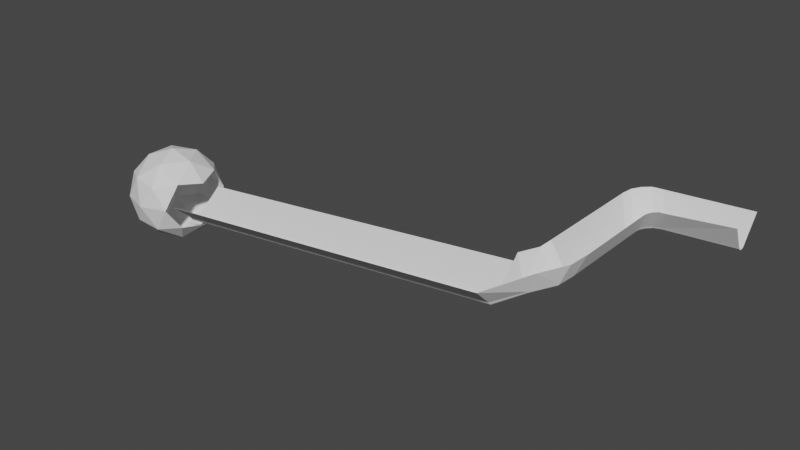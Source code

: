 # Source: level-1.blend  (saved by Blender 2.92.15; exported with 4.5.12 LTS)
import bpy
from mathutils import Matrix  # noqa: F401  (used for matrix-valued properties, if any)

bpy.ops.wm.read_factory_settings(use_empty=True)
scene = bpy.context.scene
scene.name = 'Scene'

# ---- collections
col_collection = bpy.data.collections.new('Collection'); scene.collection.children.link(col_collection)

# ---- world
world_world = bpy.data.worlds.new('World'); scene.world = world_world
world_world.use_nodes = True; world_world.node_tree.nodes.clear()
_N = world_world.node_tree.nodes; _L = world_world.node_tree.links
n0 = _N.new('ShaderNodeOutputWorld'); n0.name = 'World Output'; n0.location = (300, 300)
n1 = _N.new('ShaderNodeBackground'); n1.name = 'Background'; n1.location = (10, 300)
n1.inputs[0].default_value = (0.05088, 0.05088, 0.05088, 1.0)
_L.new(n1.outputs[0], n0.inputs[0])
n0.is_active_output = True
world_world.color = (0.05088, 0.05088, 0.05088)
world_world.use_sun_shadow = False
world_world.sun_shadow_jitter_overblur = 0.0

# ---- meshes
me_cylinder = bpy.data.meshes.new('Cylinder')
me_cylinder.from_pydata([(14.59, 13.36, -4.497), (11.48, 12.61, 51.59), (14.8, -9.927, -4.967), (10.84, -10.39, 35.59), (1.292, -2.496, -4.536), (-2.075, -2.963, 41.6), (0.4372, -2.06, -4.536), (-2.93, -2.549, 41.74), (-0.2414, -1.382, -4.536), (-3.608, -1.902, 41.95), (-0.677, -0.5268, -4.536), (-4.044, -1.088, 42.21), (-0.8272, 0.421, -4.536), (-4.194, -0.1856, 42.5), (-0.677, 1.369, -4.536), (-4.044, 0.717, 42.78), (-0.2414, 2.224, -4.536), (-3.608, 1.531, 43.05), (0.4372, 2.902, -4.536), (-2.93, 2.177, 43.25), (1.292, 3.338, -4.536), (-2.075, 2.592, 43.39), (11.53, 13.36, 45.76), (10.89, -9.926, 31.64), (-1.573, -2.495, 37.61), (-2.428, -2.06, 37.61), (-3.106, -1.381, 37.61), (-3.542, -0.5261, 37.61), (-3.692, 0.4217, 37.61), (-3.542, 1.37, 37.61), (-3.106, 2.225, 37.61), (-2.428, 2.903, 37.61), (-1.573, 3.339, 37.61), (11.06, 9.727, 56.06), (10.42, -12.44, 38.4), (-2.495, -5.039, 44.46), (-3.35, -4.683, 44.71), (-4.028, -4.128, 45.1), (-4.464, -3.429, 45.59), (-4.614, -2.654, 46.14), (-4.464, -1.88, 46.69), (-4.028, -1.181, 47.18), (-3.35, -0.6263, 47.57), (-2.495, -0.2702, 47.82), (10.67, 5.157, 59.47), (10.03, -14.97, 39.98), (-2.886, -7.619, 46.08), (-3.742, -7.408, 46.46), (-4.42, -7.079, 47.05), (-4.856, -6.665, 47.8), (-5.006, -6.205, 48.63), (-4.856, -5.746, 49.46), (-4.42, -5.331, 50.21), (-3.742, -5.002, 50.8), (-2.886, -4.791, 51.18), (10.15, -0.8552, 60.8), (9.506, -18.19, 40.55), (-3.407, -10.9, 46.67), (-4.262, -10.89, 47.1), (-4.941, -10.87, 47.78), (-5.376, -10.85, 48.64), (-5.526, -10.82, 49.58), (-5.376, -10.79, 50.53), (-4.941, -10.77, 51.39), (-4.262, -10.75, 52.06), (-3.407, -10.73, 52.5), (10.15, -67.7, 60.94), (9.506, -67.58, 40.55), (-3.407, -67.85, 46.67), (-4.262, -67.84, 47.1), (-4.941, -67.82, 47.78), (-5.376, -67.79, 48.64), (-5.526, -67.77, 49.58), (-5.376, -67.74, 50.53), (-4.941, -67.71, 51.39), (-4.262, -67.69, 52.06), (-3.407, -67.68, 52.5), (7.704, -72.98, 63.48), (7.06, -77.55, 43.61), (-5.853, -76.41, 49.63), (-6.708, -76.29, 50.05), (-7.387, -76.12, 50.7), (-7.822, -75.9, 51.53), (-7.973, -75.65, 52.45), (-7.822, -75.41, 53.36), (-7.387, -75.19, 54.19), (-6.708, -75.01, 54.84), (-5.853, -74.9, 55.26), (3.0, -77.09, 73.15), (2.356, -88.07, 55.96), (-10.56, -84.97, 61.24), (-11.41, -84.73, 61.6), (-12.09, -84.34, 62.16), (-12.53, -83.86, 62.87), (-12.68, -83.32, 63.65), (-12.53, -82.78, 64.43), (-12.09, -82.3, 65.13), (-11.41, -81.91, 65.69), (-10.56, -81.66, 66.05), (-7.459, -69.1, 80.01), (-8.571, -104.2, 77.06), (-19.89, -91.94, 78.4), (-20.99, -91.37, 78.43), (-21.87, -90.5, 78.47), (-22.43, -89.39, 78.53), (-22.63, -88.17, 78.58), (-22.43, -86.94, 78.64), (-21.87, -85.84, 78.7), (-20.99, -84.96, 78.74), (-19.89, -84.4, 78.77), (-33.8, -67.29, 298.9), (-34.91, -102.5, 298.8), (-46.23, -90.18, 299.2), (-47.34, -89.61, 299.2), (-48.21, -88.74, 299.1), (-48.78, -87.63, 299.1), (-48.97, -86.4, 299.1), (-48.78, -85.18, 299.0), (-48.21, -84.07, 299.0), (-47.34, -83.19, 299.0), (-46.23, -82.63, 298.9)], [], [(23, 3, 5, 24), (24, 5, 7, 25), (25, 7, 9, 26), (26, 9, 11, 27), (27, 11, 13, 28), (28, 13, 15, 29), (29, 15, 17, 30), (30, 17, 19, 31), (31, 19, 21, 32), (32, 21, 1, 22), (20, 32, 22, 0), (18, 31, 32, 20), (16, 30, 31, 18), (14, 29, 30, 16), (12, 28, 29, 14), (10, 27, 28, 12), (8, 26, 27, 10), (6, 25, 26, 8), (4, 24, 25, 6), (2, 23, 24, 4), (5, 3, 34, 35), (21, 19, 42, 43), (19, 17, 41, 42), (17, 15, 40, 41), (15, 13, 39, 40), (13, 11, 38, 39), (11, 9, 37, 38), (9, 7, 36, 37), (7, 5, 35, 36), (1, 21, 43, 33), (37, 36, 47, 48), (33, 43, 54, 44), (41, 40, 51, 52), (38, 37, 48, 49), (35, 34, 45, 46), (42, 41, 52, 53), (39, 38, 49, 50), (36, 35, 46, 47), (43, 42, 53, 54), (40, 39, 50, 51), (51, 50, 61, 62), (48, 47, 58, 59), (44, 54, 65, 55), (52, 51, 62, 63), (49, 48, 59, 60), (46, 45, 56, 57), (53, 52, 63, 64), (50, 49, 60, 61), (47, 46, 57, 58), (54, 53, 64, 65), (58, 57, 68, 69), (65, 64, 75, 76), (62, 61, 72, 73), (59, 58, 69, 70), (55, 65, 76, 66), (63, 62, 73, 74), (60, 59, 70, 71), (57, 56, 67, 68), (64, 63, 74, 75), (61, 60, 71, 72), (75, 74, 85, 86), (72, 71, 82, 83), (69, 68, 79, 80), (76, 75, 86, 87), (73, 72, 83, 84), (70, 69, 80, 81), (66, 76, 87, 77), (74, 73, 84, 85), (71, 70, 81, 82), (68, 67, 78, 79), (82, 81, 92, 93), (79, 78, 89, 90), (86, 85, 96, 97), (83, 82, 93, 94), (80, 79, 90, 91), (87, 86, 97, 98), (84, 83, 94, 95), (81, 80, 91, 92), (77, 87, 98, 88), (85, 84, 95, 96), (96, 95, 106, 107), (93, 92, 103, 104), (90, 89, 100, 101), (97, 96, 107, 108), (94, 93, 104, 105), (91, 90, 101, 102), (98, 97, 108, 109), (95, 94, 105, 106), (92, 91, 102, 103), (88, 98, 109, 99), (103, 102, 113, 114), (99, 109, 120, 110), (107, 106, 117, 118), (104, 103, 114, 115), (101, 100, 111, 112), (108, 107, 118, 119), (105, 104, 115, 116), (102, 101, 112, 113), (109, 108, 119, 120), (106, 105, 116, 117)])
_uv = me_cylinder.uv_layers.new(name='UVMap')
_uv.uv.foreach_set('vector', [0.5, 0.9561, 0.5, 1.0, 0.45, 1.0, 0.45, 0.9561, 0.45, 0.9561, 0.45, 1.0, 0.4, 1.0, 0.4, 0.9561, 0.4, 0.9561, 0.4, 1.0, 0.35, 1.0, 0.35, 0.9561, 0.35, 0.9561, 0.35, 1.0, 0.3, 1.0, 0.3, 0.9561, 0.3, 0.9561, 0.3, 1.0, 0.25, 1.0, 0.25, 0.9561, 0.25, 0.9561, 0.25, 1.0, 0.2, 1.0, 0.2, 0.9561, 0.2, 0.9561, 0.2, 1.0, 0.15, 1.0, 0.15, 0.9561, 0.15, 0.9561, 0.15, 1.0, 0.1, 1.0, 0.1, 0.9561, 0.1, 0.9561, 0.1, 1.0, 0.05, 1.0, 0.05, 0.9561, 0.05, 0.9561, 0.05, 1.0, -1.565e-07, 1.0, -1.565e-07, 0.9561, 0.05, 0.5, 0.05, 0.9561, -1.565e-07, 0.9561, -1.565e-07, 0.5, 0.1, 0.5, 0.1, 0.9561, 0.05, 0.9561, 0.05, 0.5, 0.15, 0.5, 0.15, 0.9561, 0.1, 0.9561, 0.1, 0.5, 0.2, 0.5, 0.2, 0.9561, 0.15, 0.9561, 0.15, 0.5, 0.25, 0.5, 0.25, 0.9561, 0.2, 0.9561, 0.2, 0.5, 0.3, 0.5, 0.3, 0.9561, 0.25, 0.9561, 0.25, 0.5, 0.35, 0.5, 0.35, 0.9561, 0.3, 0.9561, 0.3, 0.5, 0.4, 0.5, 0.4, 0.9561, 0.35, 0.9561, 0.35, 0.5, 0.45, 0.5, 0.45, 0.9561, 0.4, 0.9561, 0.4, 0.5, 0.5, 0.5, 0.5, 0.9561, 0.45, 0.9561, 0.45, 0.5, 0.45, 1.0, 0.5, 1.0, 0.5, 1.0, 0.45, 1.0, 0.05, 1.0, 0.1, 1.0, 0.1, 1.0, 0.05, 1.0, 0.1, 1.0, 0.15, 1.0, 0.15, 1.0, 0.1, 1.0, 0.15, 1.0, 0.2, 1.0, 0.2, 1.0, 0.15, 1.0, 0.2, 1.0, 0.25, 1.0, 0.25, 1.0, 0.2, 1.0, 0.25, 1.0, 0.3, 1.0, 0.3, 1.0, 0.25, 1.0, 0.3, 1.0, 0.35, 1.0, 0.35, 1.0, 0.3, 1.0, 0.35, 1.0, 0.4, 1.0, 0.4, 1.0, 0.35, 1.0, 0.4, 1.0, 0.45, 1.0, 0.45, 1.0, 0.4, 1.0, -1.565e-07, 1.0, 0.05, 1.0, 0.05, 1.0, -1.565e-07, 1.0, 0.35, 1.0, 0.4, 1.0, 0.4, 1.0, 0.35, 1.0, -1.565e-07, 1.0, 0.05, 1.0, 0.05, 1.0, -1.565e-07, 1.0, 0.15, 1.0, 0.2, 1.0, 0.2, 1.0, 0.15, 1.0, 0.3, 1.0, 0.35, 1.0, 0.35, 1.0, 0.3, 1.0, 0.45, 1.0, 0.5, 1.0, 0.5, 1.0, 0.45, 1.0, 0.1, 1.0, 0.15, 1.0, 0.15, 1.0, 0.1, 1.0, 0.25, 1.0, 0.3, 1.0, 0.3, 1.0, 0.25, 1.0, 0.4, 1.0, 0.45, 1.0, 0.45, 1.0, 0.4, 1.0, 0.05, 1.0, 0.1, 1.0, 0.1, 1.0, 0.05, 1.0, 0.2, 1.0, 0.25, 1.0, 0.25, 1.0, 0.2, 1.0, 0.2, 1.0, 0.25, 1.0, 0.25, 1.0, 0.2, 1.0, 0.35, 1.0, 0.4, 1.0, 0.4, 1.0, 0.35, 1.0, -1.565e-07, 1.0, 0.05, 1.0, 0.05, 1.0, -1.565e-07, 1.0, 0.15, 1.0, 0.2, 1.0, 0.2, 1.0, 0.15, 1.0, 0.3, 1.0, 0.35, 1.0, 0.35, 1.0, 0.3, 1.0, 0.45, 1.0, 0.5, 1.0, 0.5, 1.0, 0.45, 1.0, 0.1, 1.0, 0.15, 1.0, 0.15, 1.0, 0.1, 1.0, 0.25, 1.0, 0.3, 1.0, 0.3, 1.0, 0.25, 1.0, 0.4, 1.0, 0.45, 1.0, 0.45, 1.0, 0.4, 1.0, 0.05, 1.0, 0.1, 1.0, 0.1, 1.0, 0.05, 1.0, 0.4, 1.0, 0.45, 1.0, 0.45, 1.0, 0.4, 1.0, 0.05, 1.0, 0.1, 1.0, 0.1, 1.0, 0.05, 1.0, 0.2, 1.0, 0.25, 1.0, 0.25, 1.0, 0.2, 1.0, 0.35, 1.0, 0.4, 1.0, 0.4, 1.0, 0.35, 1.0, -1.565e-07, 1.0, 0.05, 1.0, 0.05, 1.0, -1.565e-07, 1.0, 0.15, 1.0, 0.2, 1.0, 0.2, 1.0, 0.15, 1.0, 0.3, 1.0, 0.35, 1.0, 0.35, 1.0, 0.3, 1.0, 0.45, 1.0, 0.5, 1.0, 0.5, 1.0, 0.45, 1.0, 0.1, 1.0, 0.15, 1.0, 0.15, 1.0, 0.1, 1.0, 0.25, 1.0, 0.3, 1.0, 0.3, 1.0, 0.25, 1.0, 0.1, 1.0, 0.15, 1.0, 0.15, 1.0, 0.1, 1.0, 0.25, 1.0, 0.3, 1.0, 0.3, 1.0, 0.25, 1.0, 0.4, 1.0, 0.45, 1.0, 0.45, 1.0, 0.4, 1.0, 0.05, 1.0, 0.1, 1.0, 0.1, 1.0, 0.05, 1.0, 0.2, 1.0, 0.25, 1.0, 0.25, 1.0, 0.2, 1.0, 0.35, 1.0, 0.4, 1.0, 0.4, 1.0, 0.35, 1.0, -1.565e-07, 1.0, 0.05, 1.0, 0.05, 1.0, -1.565e-07, 1.0, 0.15, 1.0, 0.2, 1.0, 0.2, 1.0, 0.15, 1.0, 0.3, 1.0, 0.35, 1.0, 0.35, 1.0, 0.3, 1.0, 0.45, 1.0, 0.5, 1.0, 0.5, 1.0, 0.45, 1.0, 0.3, 1.0, 0.35, 1.0, 0.35, 1.0, 0.3, 1.0, 0.45, 1.0, 0.5, 1.0, 0.5, 1.0, 0.45, 1.0, 0.1, 1.0, 0.15, 1.0, 0.15, 1.0, 0.1, 1.0, 0.25, 1.0, 0.3, 1.0, 0.3, 1.0, 0.25, 1.0, 0.4, 1.0, 0.45, 1.0, 0.45, 1.0, 0.4, 1.0, 0.05, 1.0, 0.1, 1.0, 0.1, 1.0, 0.05, 1.0, 0.2, 1.0, 0.25, 1.0, 0.25, 1.0, 0.2, 1.0, 0.35, 1.0, 0.4, 1.0, 0.4, 1.0, 0.35, 1.0, -1.565e-07, 1.0, 0.05, 1.0, 0.05, 1.0, -1.565e-07, 1.0, 0.15, 1.0, 0.2, 1.0, 0.2, 1.0, 0.15, 1.0, 0.15, 1.0, 0.2, 1.0, 0.2, 1.0, 0.15, 1.0, 0.3, 1.0, 0.35, 1.0, 0.35, 1.0, 0.3, 1.0, 0.45, 1.0, 0.5, 1.0, 0.5, 1.0, 0.45, 1.0, 0.1, 1.0, 0.15, 1.0, 0.15, 1.0, 0.1, 1.0, 0.25, 1.0, 0.3, 1.0, 0.3, 1.0, 0.25, 1.0, 0.4, 1.0, 0.45, 1.0, 0.45, 1.0, 0.4, 1.0, 0.05, 1.0, 0.1, 1.0, 0.1, 1.0, 0.05, 1.0, 0.2, 1.0, 0.25, 1.0, 0.25, 1.0, 0.2, 1.0, 0.35, 1.0, 0.4, 1.0, 0.4, 1.0, 0.35, 1.0, -1.565e-07, 1.0, 0.05, 1.0, 0.05, 1.0, -1.565e-07, 1.0, 0.35, 1.0, 0.4, 1.0, 0.4, 1.0, 0.35, 1.0, -1.565e-07, 1.0, 0.05, 1.0, 0.05, 1.0, -1.565e-07, 1.0, 0.15, 1.0, 0.2, 1.0, 0.2, 1.0, 0.15, 1.0, 0.3, 1.0, 0.35, 1.0, 0.35, 1.0, 0.3, 1.0, 0.45, 1.0, 0.5, 1.0, 0.5, 1.0, 0.45, 1.0, 0.1, 1.0, 0.15, 1.0, 0.15, 1.0, 0.1, 1.0, 0.25, 1.0, 0.3, 1.0, 0.3, 1.0, 0.25, 1.0, 0.4, 1.0, 0.45, 1.0, 0.45, 1.0, 0.4, 1.0, 0.05, 1.0, 0.1, 1.0, 0.1, 1.0, 0.05, 1.0, 0.2, 1.0, 0.25, 1.0, 0.25, 1.0, 0.2, 1.0])
me_cylinder.use_remesh_fix_poles = True
me_cylinder.use_remesh_preserve_attributes = False
me_cylinder.use_mirror_vertex_groups = False
me_cylinder.update()
me_cylinder_001 = bpy.data.meshes.new('Cylinder.001')
me_cylinder_001.from_pydata([(-5.876, -87.2, 313.5), (-21.41, -72.42, 333.8), (-21.41, -63.29, 305.7), (-21.41, -87.2, 288.4), (-21.41, -111.1, 305.7), (-21.41, -102.0, 333.8), (-46.55, -63.29, 321.3), (-46.55, -72.42, 293.2), (-46.55, -102.0, 293.2), (-46.55, -111.1, 321.3), (-46.55, -87.2, 338.6), (-62.09, -87.2, 313.5), (-10.07, -73.15, 308.9), (-10.07, -78.51, 325.5), (-19.21, -64.46, 320.9), (-19.21, -87.2, 337.4), (-10.07, -95.88, 325.5), (-10.07, -87.2, 298.7), (-19.21, -73.15, 294.2), (-10.07, -101.3, 308.9), (-19.21, -101.3, 294.2), (-19.21, -109.9, 320.9), (-33.98, -78.51, 340.2), (-33.98, -95.88, 340.2), (-33.98, -59.09, 313.5), (-33.98, -64.46, 330.0), (-33.98, -64.46, 297.0), (-33.98, -109.9, 297.0), (-33.98, -109.9, 330.0), (-33.98, -115.3, 313.5), (-48.76, -73.15, 332.8), (-48.76, -64.46, 306.1), (-48.76, -87.2, 289.6), (-48.76, -109.9, 306.1), (-48.76, -101.3, 332.8), (-57.89, -73.15, 318.1), (-57.89, -87.2, 328.3), (-57.89, -78.51, 301.5), (-57.89, -95.88, 301.5), (-57.89, -101.3, 318.1)], [], [(0, 13, 12), (1, 13, 15), (0, 12, 17), (0, 17, 19), (0, 19, 16), (1, 15, 22), (2, 14, 24), (4, 20, 27), (5, 21, 28), (1, 22, 25), (2, 24, 26), (4, 27, 29), (5, 28, 23), (6, 30, 35), (7, 31, 37), (8, 32, 38), (9, 33, 39), (10, 34, 36), (36, 39, 11), (36, 34, 39), (34, 9, 39), (39, 38, 11), (39, 33, 38), (33, 8, 38), (38, 37, 11), (38, 32, 37), (32, 7, 37), (37, 35, 11), (37, 31, 35), (31, 6, 35), (35, 36, 11), (35, 30, 36), (30, 10, 36), (23, 34, 10), (23, 28, 34), (28, 9, 34), (29, 33, 9), (29, 27, 33), (27, 8, 33), (26, 31, 7), (26, 24, 31), (24, 6, 31), (25, 30, 6), (25, 22, 30), (22, 10, 30), (28, 29, 9), (28, 21, 29), (21, 4, 29), (18, 2, 26), (24, 25, 6), (24, 14, 25), (14, 1, 25), (22, 23, 10), (22, 15, 23), (15, 5, 23), (16, 21, 5), (16, 19, 21), (19, 4, 21), (19, 20, 4), (19, 17, 20), (17, 3, 20), (17, 18, 3), (17, 12, 18), (12, 2, 18), (15, 16, 5), (15, 13, 16), (13, 0, 16), (12, 14, 2), (12, 13, 14), (13, 1, 14)])
_uv = me_cylinder_001.uv_layers.new(name='UVMap')
_uv.uv.foreach_set('vector', [0.8182, 0.0, 0.7727, 0.07873, 0.8636, 0.07873, 0.7273, 0.1575, 0.6818, 0.07873, 0.6364, 0.1575, 0.09091, 0.0, 0.04545, 0.07873, 0.1364, 0.07873, 0.2727, 0.0, 0.2273, 0.07873, 0.3182, 0.07873, 0.4545, 0.0, 0.4091, 0.07873, 0.5, 0.07873, 0.7273, 0.1575, 0.6364, 0.1575, 0.6818, 0.2362, 0.9091, 0.1575, 0.8182, 0.1575, 0.8636, 0.2362, 0.3636, 0.1575, 0.2727, 0.1575, 0.3182, 0.2362, 0.5455, 0.1575, 0.4545, 0.1575, 0.5, 0.2362, 0.7273, 0.1575, 0.6818, 0.2362, 0.7727, 0.2362, 0.9091, 0.1575, 0.8636, 0.2362, 0.9545, 0.2362, 0.3636, 0.1575, 0.3182, 0.2362, 0.4091, 0.2362, 0.5455, 0.1575, 0.5, 0.2362, 0.5909, 0.2362, 0.8182, 0.3149, 0.7273, 0.3149, 0.7727, 0.3937, 1.0, 0.3149, 0.9091, 0.3149, 0.9545, 0.3937, 0.2727, 0.3149, 0.1818, 0.3149, 0.2273, 0.3937, 0.4545, 0.3149, 0.3636, 0.3149, 0.4091, 0.3937, 0.6364, 0.3149, 0.5455, 0.3149, 0.5909, 0.3937, 0.5909, 0.3937, 0.5, 0.3937, 0.5455, 0.4724, 0.5909, 0.3937, 0.5455, 0.3149, 0.5, 0.3937, 0.5455, 0.3149, 0.4545, 0.3149, 0.5, 0.3937, 0.4091, 0.3937, 0.3182, 0.3937, 0.3636, 0.4724, 0.4091, 0.3937, 0.3636, 0.3149, 0.3182, 0.3937, 0.3636, 0.3149, 0.2727, 0.3149, 0.3182, 0.3937, 0.2273, 0.3937, 0.1364, 0.3937, 0.1818, 0.4724, 0.2273, 0.3937, 0.1818, 0.3149, 0.1364, 0.3937, 0.1818, 0.3149, 0.09091, 0.3149, 0.1364, 0.3937, 0.9545, 0.3937, 0.8636, 0.3937, 0.9091, 0.4724, 0.9545, 0.3937, 0.9091, 0.3149, 0.8636, 0.3937, 0.9091, 0.3149, 0.8182, 0.3149, 0.8636, 0.3937, 0.7727, 0.3937, 0.6818, 0.3937, 0.7273, 0.4724, 0.7727, 0.3937, 0.7273, 0.3149, 0.6818, 0.3937, 0.7273, 0.3149, 0.6364, 0.3149, 0.6818, 0.3937, 0.5909, 0.2362, 0.5455, 0.3149, 0.6364, 0.3149, 0.5909, 0.2362, 0.5, 0.2362, 0.5455, 0.3149, 0.5, 0.2362, 0.4545, 0.3149, 0.5455, 0.3149, 0.4091, 0.2362, 0.3636, 0.3149, 0.4545, 0.3149, 0.4091, 0.2362, 0.3182, 0.2362, 0.3636, 0.3149, 0.3182, 0.2362, 0.2727, 0.3149, 0.3636, 0.3149, 0.9545, 0.2362, 0.9091, 0.3149, 1.0, 0.3149, 0.9545, 0.2362, 0.8636, 0.2362, 0.9091, 0.3149, 0.8636, 0.2362, 0.8182, 0.3149, 0.9091, 0.3149, 0.7727, 0.2362, 0.7273, 0.3149, 0.8182, 0.3149, 0.7727, 0.2362, 0.6818, 0.2362, 0.7273, 0.3149, 0.6818, 0.2362, 0.6364, 0.3149, 0.7273, 0.3149, 0.5, 0.2362, 0.4091, 0.2362, 0.4545, 0.3149, 0.5, 0.2362, 0.4545, 0.1575, 0.4091, 0.2362, 0.4545, 0.1575, 0.3636, 0.1575, 0.4091, 0.2362, 0.09091, 0.1575, 0.0, 0.1575, 0.04545, 0.2362, 0.8636, 0.2362, 0.7727, 0.2362, 0.8182, 0.3149, 0.8636, 0.2362, 0.8182, 0.1575, 0.7727, 0.2362, 0.8182, 0.1575, 0.7273, 0.1575, 0.7727, 0.2362, 0.6818, 0.2362, 0.5909, 0.2362, 0.6364, 0.3149, 0.6818, 0.2362, 0.6364, 0.1575, 0.5909, 0.2362, 0.6364, 0.1575, 0.5455, 0.1575, 0.5909, 0.2362, 0.5, 0.07873, 0.4545, 0.1575, 0.5455, 0.1575, 0.5, 0.07873, 0.4091, 0.07873, 0.4545, 0.1575, 0.4091, 0.07873, 0.3636, 0.1575, 0.4545, 0.1575, 0.3182, 0.07873, 0.2727, 0.1575, 0.3636, 0.1575, 0.3182, 0.07873, 0.2273, 0.07873, 0.2727, 0.1575, 0.2273, 0.07873, 0.1818, 0.1575, 0.2727, 0.1575, 0.1364, 0.07873, 0.09091, 0.1575, 0.1818, 0.1575, 0.1364, 0.07873, 0.04545, 0.07873, 0.09091, 0.1575, 0.04545, 0.07873, 0.0, 0.1575, 0.09091, 0.1575, 0.6364, 0.1575, 0.5909, 0.07873, 0.5455, 0.1575, 0.6364, 0.1575, 0.6818, 0.07873, 0.5909, 0.07873, 0.6818, 0.07873, 0.6364, 0.0, 0.5909, 0.07873, 0.8636, 0.07873, 0.8182, 0.1575, 0.9091, 0.1575, 0.8636, 0.07873, 0.7727, 0.07873, 0.8182, 0.1575, 0.7727, 0.07873, 0.7273, 0.1575, 0.8182, 0.1575])
me_cylinder_001.use_remesh_fix_poles = True
me_cylinder_001.use_remesh_preserve_attributes = False
me_cylinder_001.use_mirror_vertex_groups = False
me_cylinder_001.update()

# ---- objects
ob_cylinder = bpy.data.objects.new('Cylinder', me_cylinder)
ob_cylinder_001 = bpy.data.objects.new('Cylinder.001', me_cylinder_001)

# ---- transforms, parenting, visibility, modifiers, constraints
ob_cylinder.location = (0.0, 0.0, 0.0)
ob_cylinder.rotation_euler = (-0.0, -1.571, 0.0)
ob_cylinder.lineart.crease_threshold = 0.0
_m = ob_cylinder.modifiers.new('Solidify', 'SOLIDIFY')
_m.thickness = 0.056
ob_cylinder_001.location = (0.0, 0.0, 0.0)
ob_cylinder_001.rotation_euler = (-0.0, -1.571, 0.0)
ob_cylinder_001.lineart.crease_threshold = 0.0
_m = ob_cylinder_001.modifiers.new('Solidify', 'SOLIDIFY')
_m.thickness = 0.056

# ---- collection membership
col_collection.objects.link(ob_cylinder)
col_collection.objects.link(ob_cylinder_001)

# ---- scene / render settings (as saved in the file)
scene.frame_start = 1; scene.frame_end = 250; scene.frame_set(1)
scene.render.engine = 'BLENDER_EEVEE_NEXT'
scene.cycles.use_denoising = False
scene.cycles.samples = 128
scene.cycles.sampling_pattern = 'TABULATED_SOBOL'
scene.cycles.use_adaptive_sampling = False
scene.cycles.use_light_tree = False
scene.view_settings.view_transform = 'Filmic'
bpy.context.view_layer.update()

# ---- added for rendering (the .blend has no active camera and no usable light): camera, sun
cam_auto = bpy.data.cameras.new('AutoCamera')
cam_auto.lens = 50.0
cam_auto.sensor_width = 36.0
cam_auto.clip_end = 6112.1
ob_auto_camera = bpy.data.objects.new('AutoCamera', cam_auto)
scene.collection.objects.link(ob_auto_camera)
ob_auto_camera.location = (180.614, -468.921, 254.959)
ob_auto_camera.rotation_euler = (1.09748, -7.21219e-08, 0.694738)
scene.camera = ob_auto_camera
light_auto_sun = bpy.data.lights.new('AutoSun', 'SUN')
light_auto_sun.energy = 3.0
light_auto_sun.angle = 0.0523599
ob_auto_sun = bpy.data.objects.new('AutoSun', light_auto_sun)
scene.collection.objects.link(ob_auto_sun)
ob_auto_sun.rotation_euler = (0.872665, 0.174533, 0.523599)
bpy.context.view_layer.update()
